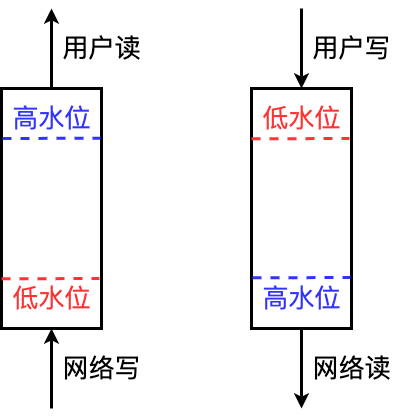

The diagram above was exported from draw.io. Its source (the exported page's mxGraphModel, read from the mxfile embedded in the PNG):
<mxGraphModel dx="1217" dy="945" grid="1" gridSize="10" guides="1" tooltips="1" connect="1" arrows="1" fold="1" page="0" pageScale="1" pageWidth="827" pageHeight="1169" background="#ffffff" math="0" shadow="0">
  <root>
    <mxCell id="0" />
    <mxCell id="1" parent="0" />
    <mxCell id="EAVSMlOlHA8Ln61t8pLC-4" style="edgeStyle=orthogonalEdgeStyle;rounded=0;orthogonalLoop=1;jettySize=auto;html=1;strokeWidth=3;" edge="1" parent="1" source="EAVSMlOlHA8Ln61t8pLC-2">
      <mxGeometry relative="1" as="geometry">
        <mxPoint x="230" y="40" as="targetPoint" />
      </mxGeometry>
    </mxCell>
    <mxCell id="EAVSMlOlHA8Ln61t8pLC-5" style="edgeStyle=orthogonalEdgeStyle;rounded=0;orthogonalLoop=1;jettySize=auto;html=1;startArrow=classic;startFill=1;endArrow=none;endFill=0;strokeWidth=3;" edge="1" parent="1" source="EAVSMlOlHA8Ln61t8pLC-2">
      <mxGeometry relative="1" as="geometry">
        <mxPoint x="230" y="440" as="targetPoint" />
      </mxGeometry>
    </mxCell>
    <mxCell id="EAVSMlOlHA8Ln61t8pLC-2" value="" style="rounded=0;whiteSpace=wrap;html=1;strokeWidth=3;" vertex="1" parent="1">
      <mxGeometry x="180" y="120" width="100" height="240" as="geometry" />
    </mxCell>
    <mxCell id="EAVSMlOlHA8Ln61t8pLC-7" value="" style="endArrow=none;html=1;rounded=0;strokeWidth=3;strokeColor=#3333FF;entryX=0.98;entryY=0.207;entryDx=0;entryDy=0;entryPerimeter=0;dashed=1;" edge="1" parent="1">
      <mxGeometry width="50" height="50" relative="1" as="geometry">
        <mxPoint x="181" y="170" as="sourcePoint" />
        <mxPoint x="279" y="169.68" as="targetPoint" />
      </mxGeometry>
    </mxCell>
    <mxCell id="EAVSMlOlHA8Ln61t8pLC-8" value="" style="endArrow=none;html=1;rounded=0;strokeWidth=3;strokeColor=#FF3333;entryX=0.98;entryY=0.207;entryDx=0;entryDy=0;entryPerimeter=0;dashed=1;" edge="1" parent="1">
      <mxGeometry width="50" height="50" relative="1" as="geometry">
        <mxPoint x="180" y="310.32" as="sourcePoint" />
        <mxPoint x="278" y="310" as="targetPoint" />
      </mxGeometry>
    </mxCell>
    <mxCell id="EAVSMlOlHA8Ln61t8pLC-9" value="&lt;font style=&quot;font-size: 26px;&quot;&gt;用户读&lt;/font&gt;" style="text;html=1;align=center;verticalAlign=middle;resizable=0;points=[];autosize=1;strokeColor=none;fillColor=none;" vertex="1" parent="1">
      <mxGeometry x="230" y="60" width="100" height="40" as="geometry" />
    </mxCell>
    <mxCell id="EAVSMlOlHA8Ln61t8pLC-10" value="&lt;font style=&quot;font-size: 26px;&quot;&gt;网络写&lt;/font&gt;" style="text;html=1;align=center;verticalAlign=middle;resizable=0;points=[];autosize=1;strokeColor=none;fillColor=none;" vertex="1" parent="1">
      <mxGeometry x="230" y="380" width="100" height="40" as="geometry" />
    </mxCell>
    <mxCell id="EAVSMlOlHA8Ln61t8pLC-18" value="&lt;font color=&quot;#3333ff&quot; style=&quot;font-size: 26px;&quot;&gt;高水位&lt;/font&gt;" style="text;html=1;align=center;verticalAlign=middle;resizable=0;points=[];autosize=1;strokeColor=none;fillColor=none;" vertex="1" parent="1">
      <mxGeometry x="180" y="130" width="100" height="40" as="geometry" />
    </mxCell>
    <mxCell id="EAVSMlOlHA8Ln61t8pLC-19" value="&lt;font color=&quot;#ff3333&quot; style=&quot;font-size: 26px;&quot;&gt;低水位&lt;/font&gt;" style="text;html=1;align=center;verticalAlign=middle;resizable=0;points=[];autosize=1;strokeColor=none;fillColor=none;" vertex="1" parent="1">
      <mxGeometry x="180" y="310" width="100" height="40" as="geometry" />
    </mxCell>
    <mxCell id="EAVSMlOlHA8Ln61t8pLC-20" style="edgeStyle=orthogonalEdgeStyle;rounded=0;orthogonalLoop=1;jettySize=auto;html=1;strokeWidth=3;startArrow=classic;startFill=1;endArrow=none;endFill=0;" edge="1" parent="1" source="EAVSMlOlHA8Ln61t8pLC-22">
      <mxGeometry relative="1" as="geometry">
        <mxPoint x="480" y="40" as="targetPoint" />
      </mxGeometry>
    </mxCell>
    <mxCell id="EAVSMlOlHA8Ln61t8pLC-21" style="edgeStyle=orthogonalEdgeStyle;rounded=0;orthogonalLoop=1;jettySize=auto;html=1;startArrow=none;startFill=0;endArrow=classic;endFill=1;strokeWidth=3;" edge="1" parent="1" source="EAVSMlOlHA8Ln61t8pLC-22">
      <mxGeometry relative="1" as="geometry">
        <mxPoint x="480" y="440" as="targetPoint" />
      </mxGeometry>
    </mxCell>
    <mxCell id="EAVSMlOlHA8Ln61t8pLC-22" value="" style="rounded=0;whiteSpace=wrap;html=1;strokeWidth=3;" vertex="1" parent="1">
      <mxGeometry x="430" y="120" width="100" height="240" as="geometry" />
    </mxCell>
    <mxCell id="EAVSMlOlHA8Ln61t8pLC-23" value="" style="endArrow=none;html=1;rounded=0;strokeWidth=3;strokeColor=#3333FF;entryX=0.98;entryY=0.207;entryDx=0;entryDy=0;entryPerimeter=0;dashed=1;" edge="1" parent="1">
      <mxGeometry width="50" height="50" relative="1" as="geometry">
        <mxPoint x="431" y="309.32" as="sourcePoint" />
        <mxPoint x="529" y="309" as="targetPoint" />
      </mxGeometry>
    </mxCell>
    <mxCell id="EAVSMlOlHA8Ln61t8pLC-24" value="" style="endArrow=none;html=1;rounded=0;strokeWidth=3;strokeColor=#FF3333;entryX=0.98;entryY=0.207;entryDx=0;entryDy=0;entryPerimeter=0;dashed=1;" edge="1" parent="1">
      <mxGeometry width="50" height="50" relative="1" as="geometry">
        <mxPoint x="430" y="170.32" as="sourcePoint" />
        <mxPoint x="528" y="170" as="targetPoint" />
      </mxGeometry>
    </mxCell>
    <mxCell id="EAVSMlOlHA8Ln61t8pLC-25" value="&lt;font style=&quot;font-size: 26px;&quot;&gt;用户写&lt;/font&gt;" style="text;html=1;align=center;verticalAlign=middle;resizable=0;points=[];autosize=1;strokeColor=none;fillColor=none;" vertex="1" parent="1">
      <mxGeometry x="480" y="60" width="100" height="40" as="geometry" />
    </mxCell>
    <mxCell id="EAVSMlOlHA8Ln61t8pLC-26" value="&lt;font style=&quot;font-size: 26px;&quot;&gt;网络读&lt;/font&gt;" style="text;html=1;align=center;verticalAlign=middle;resizable=0;points=[];autosize=1;strokeColor=none;fillColor=none;" vertex="1" parent="1">
      <mxGeometry x="480" y="380" width="100" height="40" as="geometry" />
    </mxCell>
    <mxCell id="EAVSMlOlHA8Ln61t8pLC-27" value="&lt;font color=&quot;#3333ff&quot; style=&quot;font-size: 26px;&quot;&gt;高水位&lt;/font&gt;" style="text;html=1;align=center;verticalAlign=middle;resizable=0;points=[];autosize=1;strokeColor=none;fillColor=none;" vertex="1" parent="1">
      <mxGeometry x="430" y="310" width="100" height="40" as="geometry" />
    </mxCell>
    <mxCell id="EAVSMlOlHA8Ln61t8pLC-28" value="&lt;font color=&quot;#ff3333&quot; style=&quot;font-size: 26px;&quot;&gt;低水位&lt;/font&gt;" style="text;html=1;align=center;verticalAlign=middle;resizable=0;points=[];autosize=1;strokeColor=none;fillColor=none;" vertex="1" parent="1">
      <mxGeometry x="430" y="130" width="100" height="40" as="geometry" />
    </mxCell>
  </root>
</mxGraphModel>